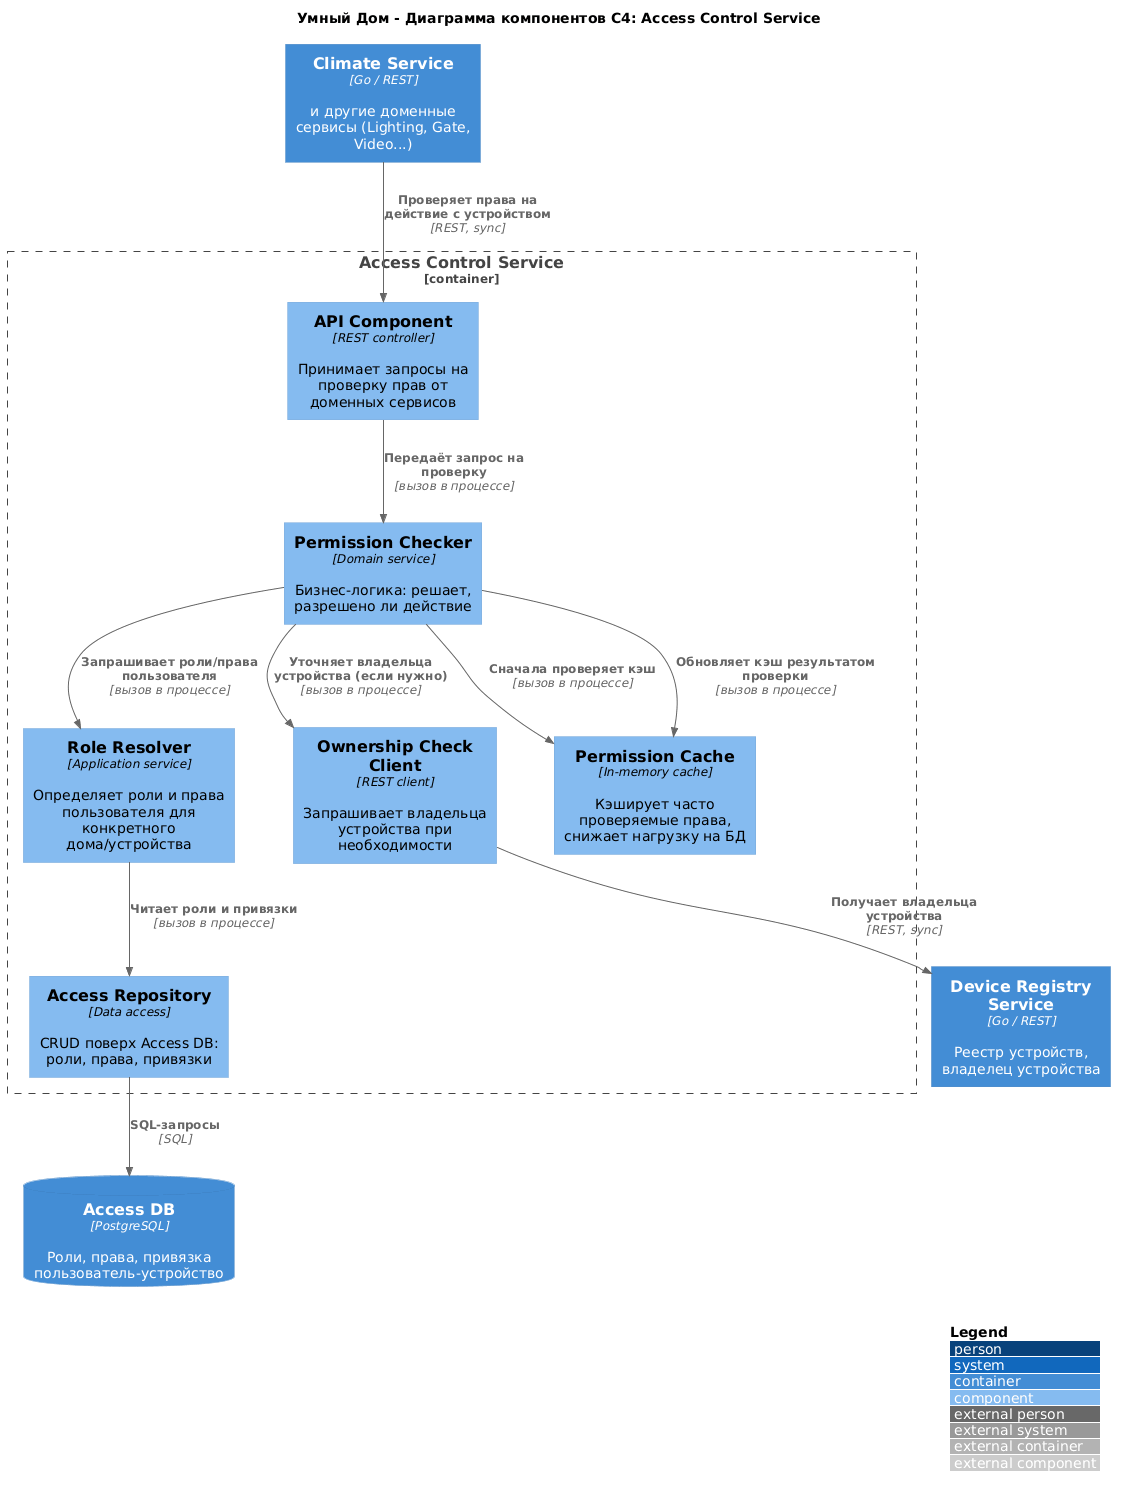

The diagram above was rendered by PlantUML. Its source (embedded in the PNG):
@startuml
title Умный Дом - Диаграмма компонентов C4: Access Control Service

!include https://raw.githubusercontent.com/plantuml-stdlib/C4-PlantUML/master/C4_Component.puml

LAYOUT_TOP_DOWN()
LAYOUT_WITH_LEGEND()

Container(registry_svc, "Device Registry Service", "Go / REST", "Реестр устройств, владелец устройства")
Container(climate_svc, "Climate Service", "Go / REST", "и другие доменные сервисы (Lighting, Gate, Video...)")
ContainerDb(access_db, "Access DB", "PostgreSQL", "Роли, права, привязка пользователь-устройство")

Container_Boundary(access_svc, "Access Control Service") {
    Component(api, "API Component", "REST controller", "Принимает запросы на проверку прав от доменных сервисов")
    Component(permission_checker, "Permission Checker", "Domain service", "Бизнес-логика: решает, разрешено ли действие")
    Component(role_resolver, "Role Resolver", "Application service", "Определяет роли и права пользователя для конкретного дома/устройства")
    Component(ownership_client, "Ownership Check Client", "REST client", "Запрашивает владельца устройства при необходимости")
    Component(permission_cache, "Permission Cache", "In-memory cache", "Кэширует часто проверяемые права, снижает нагрузку на БД")
    Component(repository, "Access Repository", "Data access", "CRUD поверх Access DB: роли, права, привязки")
}

Rel(climate_svc, api, "Проверяет права на действие с устройством", "REST, sync")

Rel(api, permission_checker, "Передаёт запрос на проверку", "вызов в процессе")
Rel(permission_checker, permission_cache, "Сначала проверяет кэш", "вызов в процессе")
Rel(permission_checker, role_resolver, "Запрашивает роли/права пользователя", "вызов в процессе")
Rel(permission_checker, ownership_client, "Уточняет владельца устройства (если нужно)", "вызов в процессе")

Rel(ownership_client, registry_svc, "Получает владельца устройства", "REST, sync")

Rel(role_resolver, repository, "Читает роли и привязки", "вызов в процессе")
Rel(repository, access_db, "SQL-запросы", "SQL")

Rel(permission_checker, permission_cache, "Обновляет кэш результатом проверки", "вызов в процессе")
@enduml